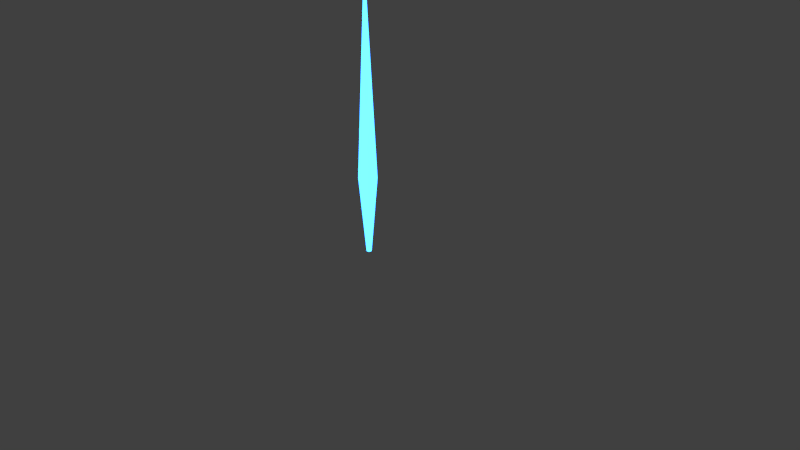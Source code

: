 # Source: objectiveMarker.blend  (saved by Blender 2.79.0; exported with 4.5.12 LTS)
import bpy
from mathutils import Matrix  # noqa: F401  (used for matrix-valued properties, if any)

bpy.ops.wm.read_factory_settings(use_empty=True)
scene = bpy.context.scene
scene.name = 'Scene'

# ---- collections
col_collection_1 = bpy.data.collections.new('Collection 1'); scene.collection.children.link(col_collection_1)

# ---- materials (node trees are filled in below, after node groups)
mat_material_002 = bpy.data.materials.new('Material.002')
mat_material_002.alpha_threshold = 0.0
mat_material_002.diffuse_color = (0.02044, 0.07784, 0.8, 1.0)
mat_material_002.roughness = 0.5
mat_material_002.specular_intensity = 1.0
mat_material_003 = bpy.data.materials.new('Material.003')
mat_material_003.alpha_threshold = 0.0
mat_material_003.roughness = 0.5

# ---- material node trees
mat_material_002.use_nodes = True; mat_material_002.node_tree.nodes.clear()
_N = mat_material_002.node_tree.nodes; _L = mat_material_002.node_tree.links
n0 = _N.new('ShaderNodeOutputMaterial'); n0.name = 'Material Output'; n0.location = (300, 300)
n1 = _N.new('ShaderNodeEmission'); n1.name = 'Emission'; n1.location = (10, 300)
n1.inputs[0].default_value = (0.02798, 0.2541, 1.0, 1.0)
n1.inputs[1].default_value = 8.2
_L.new(n1.outputs[0], n0.inputs[0])
n0.is_active_output = True
mat_material_003.use_nodes = True; mat_material_003.node_tree.nodes.clear()
_N = mat_material_003.node_tree.nodes; _L = mat_material_003.node_tree.links
n0 = _N.new('ShaderNodeOutputMaterial'); n0.name = 'Material Output'; n0.location = (300, 300)
n1 = _N.new('ShaderNodeEmission'); n1.name = 'Emission'; n1.location = (10, 300)
n1.inputs[0].default_value = (0.8, 0.8, 0.8, 1.0)
_L.new(n1.outputs[0], n0.inputs[0])
n0.is_active_output = True

# ---- world
world_world = bpy.data.worlds.new('World'); scene.world = world_world
world_world.color = (0.05088, 0.05088, 0.05088)
world_world.use_sun_shadow = False
world_world.sun_shadow_jitter_overblur = 0.0
world_world.cycles.sampling_method = 'MANUAL'

# ---- cameras
cam_camera = bpy.data.cameras.new('Camera')
cam_camera.clip_end = 100.0
cam_camera.lens = 35.0
cam_camera.sensor_width = 32.0
cam_camera.sensor_height = 18.0
cam_camera.ortho_scale = 7.314
cam_camera.dof.focus_distance = 0.0

# ---- meshes
me_cylinder = bpy.data.meshes.new('Cylinder')
me_cylinder.from_pydata([(9.603e-08, 0.1913, -6.514), (1.059e-07, 0.1082, 13.46), (0.03731, 0.1876, -6.514), (0.02111, 0.1061, 13.46), (0.07319, 0.1767, -6.514), (0.0414, 0.09995, 13.46), (0.1063, 0.159, -6.514), (0.06011, 0.08996, 13.46), (0.1352, 0.1352, -6.514), (0.0765, 0.0765, 13.46), (0.159, 0.1063, -6.514), (0.08996, 0.06011, 13.46), (0.1767, 0.07319, -6.514), (0.09995, 0.0414, 13.46), (0.1876, 0.03731, -6.514), (0.1061, 0.02111, 13.46), (0.1913, 2.449e-07, -6.514), (0.1082, 2.623e-07, 13.46), (0.1876, -0.03731, -6.514), (0.1061, -0.02111, 13.46), (0.1767, -0.07319, -6.514), (0.09995, -0.0414, 13.46), (0.159, -0.1063, -6.514), (0.08996, -0.06011, 13.46), (0.1352, -0.1352, -6.514), (0.0765, -0.0765, 13.46), (0.1063, -0.159, -6.514), (0.06011, -0.08996, 13.46), (0.07319, -0.1767, -6.514), (0.0414, -0.09995, 13.46), (0.03731, -0.1876, -6.514), (0.02111, -0.1061, 13.46), (3.371e-08, -0.1913, -6.514), (7.064e-08, -0.1082, 13.46), (-0.03731, -0.1876, -6.514), (-0.02111, -0.1061, 13.46), (-0.07319, -0.1767, -6.514), (-0.0414, -0.09995, 13.46), (-0.1063, -0.159, -6.514), (-0.06011, -0.08996, 13.46), (-0.1352, -0.1352, -6.514), (-0.0765, -0.0765, 13.46), (-0.159, -0.1063, -6.514), (-0.08996, -0.06011, 13.46), (-0.1767, -0.07319, -6.514), (-0.09995, -0.0414, 13.46), (-0.1876, -0.03731, -6.514), (-0.1061, -0.02111, 13.46), (-0.1913, 4.152e-07, -6.514), (-0.1082, 3.586e-07, 13.46), (-0.1876, 0.03731, -6.514), (-0.1061, 0.02111, 13.46), (-0.1767, 0.07319, -6.514), (-0.09995, 0.0414, 13.46), (-0.159, 0.1063, -6.514), (-0.08996, 0.06011, 13.46), (-0.1352, 0.1352, -6.514), (-0.0765, 0.0765, 13.46), (-0.1063, 0.159, -6.514), (-0.06011, 0.08996, 13.46), (-0.07319, 0.1767, -6.514), (-0.0414, 0.09995, 13.46), (-0.03731, 0.1876, -6.514), (-0.02111, 0.1061, 13.46), (5.295e-08, 0.5541, 3.476), (0.1081, 0.5434, 3.476), (0.212, 0.5119, 3.476), (0.3078, 0.4607, 3.476), (0.3918, 0.3918, 3.476), (0.4607, 0.3078, 3.476), (0.5119, 0.212, 3.476), (0.5434, 0.1081, 3.476), (0.5541, 1.689e-07, 3.476), (0.5434, -0.1081, 3.476), (0.5119, -0.212, 3.476), (0.4607, -0.3078, 3.476), (0.3918, -0.3918, 3.476), (0.3078, -0.4607, 3.476), (0.212, -0.5119, 3.476), (0.1081, -0.5434, 3.476), (-1.276e-07, -0.5541, 3.476), (-0.1081, -0.5434, 3.476), (-0.212, -0.5119, 3.476), (-0.3078, -0.4607, 3.476), (-0.3918, -0.3918, 3.476), (-0.4607, -0.3078, 3.476), (-0.5119, -0.212, 3.476), (-0.5434, -0.1081, 3.476), (-0.5541, 6.621e-07, 3.476), (-0.5434, 0.1081, 3.476), (-0.5119, 0.212, 3.476), (-0.4607, 0.3078, 3.476), (-0.3918, 0.3918, 3.476), (-0.3078, 0.4607, 3.476), (-0.212, 0.5119, 3.476), (-0.1081, 0.5434, 3.476), (0.1408, 0.7081, -0.2848), (0.2763, 0.667, -0.2848), (0.4011, 0.6003, -0.2848), (0.5105, 0.5105, -0.2848), (0.6003, 0.4011, -0.2848), (0.667, 0.2763, -0.2848), (0.7081, 0.1408, -0.2848), (0.722, 1.337e-07, -0.2848), (0.7081, -0.1408, -0.2848), (0.667, -0.2763, -0.2848), (0.6003, -0.4011, -0.2848), (0.5105, -0.5105, -0.2848), (0.4011, -0.6003, -0.2848), (0.2763, -0.667, -0.2848), (0.1408, -0.7081, -0.2848), (-2.022e-07, -0.722, -0.2848), (-0.1408, -0.7081, -0.2848), (-0.2763, -0.667, -0.2848), (-0.4011, -0.6003, -0.2848), (-0.5105, -0.5105, -0.2848), (-0.6003, -0.4011, -0.2848), (-0.667, -0.2763, -0.2848), (-0.7081, -0.1408, -0.2848), (-0.722, 7.764e-07, -0.2848), (-0.7081, 0.1408, -0.2848), (-0.667, 0.2763, -0.2848), (-0.6003, 0.4011, -0.2848), (-0.5105, 0.5105, -0.2848), (-0.4011, 0.6003, -0.2848), (-0.2763, 0.667, -0.2848), (-0.1408, 0.7081, -0.2848), (3.302e-08, 0.722, -0.2848)], [], [(64, 1, 3, 65), (65, 3, 5, 66), (66, 5, 7, 67), (67, 7, 9, 68), (68, 9, 11, 69), (69, 11, 13, 70), (70, 13, 15, 71), (71, 15, 17, 72), (72, 17, 19, 73), (73, 19, 21, 74), (74, 21, 23, 75), (75, 23, 25, 76), (76, 25, 27, 77), (77, 27, 29, 78), (78, 29, 31, 79), (79, 31, 33, 80), (80, 33, 35, 81), (81, 35, 37, 82), (82, 37, 39, 83), (83, 39, 41, 84), (84, 41, 43, 85), (85, 43, 45, 86), (86, 45, 47, 87), (87, 47, 49, 88), (88, 49, 51, 89), (89, 51, 53, 90), (90, 53, 55, 91), (91, 55, 57, 92), (92, 57, 59, 93), (93, 59, 61, 94), (3, 1, 63, 61, 59, 57, 55, 53, 51, 49, 47, 45, 43, 41, 39, 37, 35, 33, 31, 29, 27, 25, 23, 21, 19, 17, 15, 13, 11, 9, 7, 5), (94, 61, 63, 95), (95, 63, 1, 64), (0, 2, 4, 6, 8, 10, 12, 14, 16, 18, 20, 22, 24, 26, 28, 30, 32, 34, 36, 38, 40, 42, 44, 46, 48, 50, 52, 54, 56, 58, 60, 62), (126, 95, 64, 127), (125, 94, 95, 126), (124, 93, 94, 125), (123, 92, 93, 124), (122, 91, 92, 123), (121, 90, 91, 122), (120, 89, 90, 121), (119, 88, 89, 120), (118, 87, 88, 119), (117, 86, 87, 118), (116, 85, 86, 117), (115, 84, 85, 116), (114, 83, 84, 115), (113, 82, 83, 114), (112, 81, 82, 113), (111, 80, 81, 112), (110, 79, 80, 111), (109, 78, 79, 110), (108, 77, 78, 109), (107, 76, 77, 108), (106, 75, 76, 107), (105, 74, 75, 106), (104, 73, 74, 105), (103, 72, 73, 104), (102, 71, 72, 103), (101, 70, 71, 102), (100, 69, 70, 101), (99, 68, 69, 100), (98, 67, 68, 99), (97, 66, 67, 98), (96, 65, 66, 97), (127, 64, 65, 96), (0, 127, 96, 2), (2, 96, 97, 4), (4, 97, 98, 6), (6, 98, 99, 8), (8, 99, 100, 10), (10, 100, 101, 12), (12, 101, 102, 14), (14, 102, 103, 16), (16, 103, 104, 18), (18, 104, 105, 20), (20, 105, 106, 22), (22, 106, 107, 24), (24, 107, 108, 26), (26, 108, 109, 28), (28, 109, 110, 30), (30, 110, 111, 32), (32, 111, 112, 34), (34, 112, 113, 36), (36, 113, 114, 38), (38, 114, 115, 40), (40, 115, 116, 42), (42, 116, 117, 44), (44, 117, 118, 46), (46, 118, 119, 48), (48, 119, 120, 50), (50, 120, 121, 52), (52, 121, 122, 54), (54, 122, 123, 56), (56, 123, 124, 58), (58, 124, 125, 60), (60, 125, 126, 62), (62, 126, 127, 0)])
me_cylinder.materials.append(mat_material_002)
me_cylinder.materials.append(mat_material_003)
me_cylinder.use_remesh_preserve_volume = False
me_cylinder.use_remesh_preserve_attributes = False
me_cylinder.use_mirror_vertex_groups = False
me_cylinder.update()

# ---- objects
ob_cylinder = bpy.data.objects.new('Cylinder', me_cylinder)
ob_camera = bpy.data.objects.new('Camera', cam_camera)

# ---- transforms, parenting, visibility, modifiers, constraints
ob_cylinder.location = (0.0, 0.0, 1.11)
ob_cylinder.scale = (0.1631, 0.1631, 0.1631)
ob_cylinder.lineart.crease_threshold = 0.0
ob_camera.location = (7.481, -6.508, 5.344)
ob_camera.rotation_euler = (1.109, 0.0, 0.8149)
ob_camera.lock_rotations_4d = False
ob_camera.empty_display_type = 'ARROWS'
ob_camera.color = (0.0, 0.0, 0.0, 0.0)
ob_camera.display_type = 'WIRE'
ob_camera.lineart.crease_threshold = 0.0

# ---- collection membership
col_collection_1.objects.link(ob_cylinder)
col_collection_1.objects.link(ob_camera)

# ---- scene / render settings (as saved in the file)
scene.camera = ob_camera
scene.frame_start = 1; scene.frame_end = 250; scene.frame_set(79)
scene.render.engine = 'CYCLES'
scene.render.resolution_percentage = 50
scene.render.dither_intensity = 0.0
scene.cycles.use_denoising = False
scene.cycles.samples = 128
scene.cycles.sampling_pattern = 'TABULATED_SOBOL'
scene.cycles.use_adaptive_sampling = False
scene.cycles.use_light_tree = False
scene.cycles.blur_glossy = 0.0
scene.cycles.sample_clamp_indirect = 0.0
scene.view_settings.view_transform = 'Standard'
bpy.context.view_layer.update()
